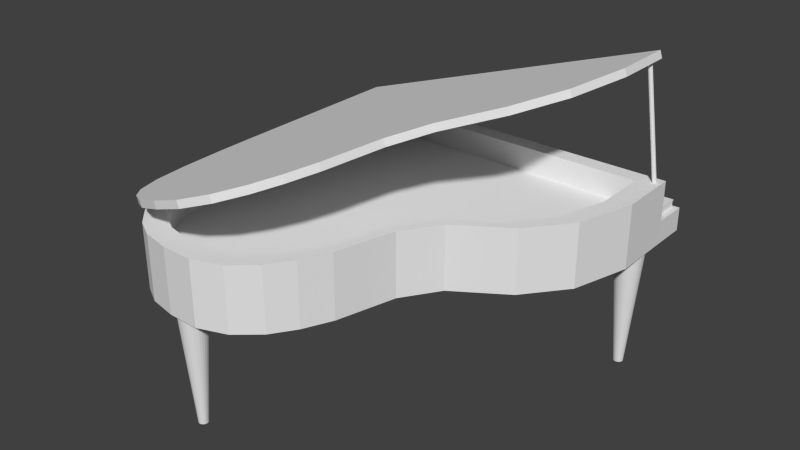 # Source: piano.blend  (saved by Blender 2.73.0; exported with 4.5.12 LTS)
import bpy
from mathutils import Matrix  # noqa: F401  (used for matrix-valued properties, if any)

bpy.ops.wm.read_factory_settings(use_empty=True)
scene = bpy.context.scene
scene.name = 'Scene'

# ---- collections
col_collection_1 = bpy.data.collections.new('Collection 1'); scene.collection.children.link(col_collection_1)

# ---- world
world_world = bpy.data.worlds.new('World'); scene.world = world_world
world_world.color = (0.05088, 0.05088, 0.05088)
world_world.use_sun_shadow = False
world_world.sun_shadow_jitter_overblur = 0.0
world_world.cycles.sampling_method = 'MANUAL'
world_world.cycles.sample_map_resolution = 256

# ---- meshes
me_cylinder = bpy.data.meshes.new('Cylinder')
me_cylinder.from_pydata([(-0.04479, 1.034, 0.2836), (-0.06085, 1.034, 0.3311), (0.1953, 1.034, 0.3647), (0.1793, 1.034, 0.4122), (0.4263, 1.034, 0.4426), (0.4102, 1.034, 0.4902), (0.6391, 1.034, 0.5145), (0.623, 1.034, 0.5621), (0.8256, 1.034, 0.5775), (0.8095, 1.034, 0.625), (1.222, 1.034, 0.7113), (1.206, 1.034, 0.7589), (1.225, 0.6204, 0.7122), (1.209, 0.6204, 0.7598), (1.119, 0.2251, 0.6765), (1.103, 0.2251, 0.7241), (0.9088, -0.05242, 0.6056), (0.8927, -0.05242, 0.6531), (0.5844, -0.2748, 0.496), (0.5684, -0.2748, 0.5436), (0.434, -0.517, 0.4453), (0.4179, -0.517, 0.4928), (0.3354, -0.9145, 0.412), (0.3193, -0.9145, 0.4595), (0.2542, -1.103, 0.3845), (0.2381, -1.103, 0.4321), (0.1553, -1.258, 0.3511), (0.1392, -1.258, 0.3987), (0.01023, -1.389, 0.3022), (-0.005827, -1.389, 0.3497), (-0.1706, -1.458, 0.2411), (-0.1866, -1.458, 0.2887), (-0.3692, -1.454, 0.174), (-0.3853, -1.454, 0.2216), (-0.5458, -1.417, 0.1144), (-0.5619, -1.417, 0.1619), (-0.6683, -1.346, 0.07303), (-0.6843, -1.346, 0.1206), (-0.7812, -1.231, 0.03491), (-0.7972, -1.231, 0.08247), (-0.8715, -1.042, 0.004413), (-0.8875, -1.042, 0.05197), (-0.9213, -0.7931, -0.01242), (-0.9374, -0.7931, 0.03515), (-0.9516, -0.4629, -0.02265), (-0.9677, -0.4629, 0.02491), (-0.9584, -0.2291, -0.02495), (-0.9745, -0.2291, 0.02261), (-0.9597, 0.01415, -0.02539), (-0.9758, 0.01415, 0.02217), (-0.9608, 0.2574, -0.02576), (-0.9769, 0.2574, 0.0218), (-0.9624, 0.4913, -0.0263), (-0.9785, 0.4913, 0.02127), (-0.9651, 1.034, -0.02721), (-0.9812, 1.034, 0.02035), (-0.9152, 1.034, -0.01034), (-0.9312, 1.034, 0.03722), (-0.7286, 1.034, 0.05265), (-0.7447, 1.034, 0.1002), (-0.5158, 1.034, 0.1245), (-0.5319, 1.034, 0.1721), (-0.2849, 1.034, 0.2025), (-0.301, 1.034, 0.25), (-1.49e-07, 1.034, -0.4695), (-1.49e-07, 1.034, -0.03961), (0.2535, 1.034, -0.4695), (0.2535, 1.034, -0.03961), (0.4972, 1.034, -0.4695), (0.4972, 1.034, -0.03961), (0.7218, 1.034, -0.4695), (0.7218, 1.034, -0.03961), (1.296, 1.034, -0.4695), (1.296, 1.034, -0.03961), (1.337, 1.034, -0.4695), (1.337, 1.034, -0.03961), (1.34, 0.6204, -0.4695), (1.34, 0.6204, -0.03961), (1.228, 0.2251, -0.4695), (1.228, 0.2251, -0.03961), (1.006, -0.05242, -0.4695), (1.006, -0.05242, -0.03961), (0.6641, -0.2748, -0.4695), (0.6641, -0.2748, -0.03961), (0.5053, -0.517, -0.4695), (0.5053, -0.517, -0.03961), (0.4013, -0.9145, -0.4695), (0.4013, -0.9145, -0.03961), (0.3156, -1.103, -0.4695), (0.3156, -1.103, -0.03961), (0.2112, -1.258, -0.4695), (0.2112, -1.258, -0.03961), (0.05807, -1.389, -0.4695), (0.05807, -1.389, -0.03961), (-0.1328, -1.458, -0.4695), (-0.1328, -1.458, -0.03961), (-0.3424, -1.454, -0.4695), (-0.3424, -1.454, -0.03961), (-0.5288, -1.417, -0.4695), (-0.5288, -1.417, -0.03961), (-0.6581, -1.346, -0.4695), (-0.6581, -1.346, -0.03961), (-0.7772, -1.231, -0.4695), (-0.7772, -1.231, -0.03961), (-0.8725, -1.042, -0.4695), (-0.8725, -1.042, -0.03961), (-0.9251, -0.7931, -0.4695), (-0.9251, -0.7931, -0.03961), (-0.9571, -0.4629, -0.4695), (-0.9571, -0.4629, -0.03961), (-0.9643, -0.2291, -0.4695), (-0.9643, -0.2291, -0.03961), (-0.9657, 0.01415, -0.4695), (-0.9657, 0.01415, -0.03961), (-0.9668, 0.2574, -0.4695), (-0.9668, 0.2574, -0.03961), (-0.9685, 0.4913, -0.4695), (-0.9685, 0.4913, -0.03961), (-0.9714, 1.034, -0.4695), (-0.9714, 1.034, -0.03961), (-0.9187, 1.034, -0.4695), (-0.9187, 1.034, -0.03961), (-0.7218, 1.034, -0.4695), (-0.7218, 1.034, -0.03961), (-0.4972, 1.034, -0.4695), (-0.4972, 1.034, -0.03961), (-0.2535, 1.034, -0.4695), (-0.2535, 1.034, -0.03961), (1.305, 0.9852, -0.1236), (1.177, 0.9852, 0.7263), (1.307, 0.9849, -0.1232), (1.18, 0.9849, 0.7267), (1.31, 0.9841, -0.1228), (1.183, 0.9841, 0.7271), (1.312, 0.9828, -0.1224), (1.185, 0.9828, 0.7274), (1.315, 0.981, -0.1221), (1.187, 0.981, 0.7278), (1.316, 0.9788, -0.1218), (1.189, 0.9788, 0.728), (1.318, 0.9764, -0.1217), (1.19, 0.9764, 0.7282), (1.318, 0.9737, -0.1215), (1.191, 0.9737, 0.7283), (1.319, 0.9709, -0.1215), (1.191, 0.9709, 0.7284), (1.318, 0.9681, -0.1215), (1.191, 0.9681, 0.7283), (1.318, 0.9655, -0.1217), (1.19, 0.9655, 0.7282), (1.316, 0.963, -0.1218), (1.189, 0.963, 0.728), (1.315, 0.9608, -0.1221), (1.187, 0.9608, 0.7278), (1.312, 0.9591, -0.1224), (1.185, 0.9591, 0.7274), (1.31, 0.9578, -0.1228), (1.183, 0.9578, 0.7271), (1.307, 0.9569, -0.1232), (1.18, 0.9569, 0.7267), (1.305, 0.9567, -0.1236), (1.177, 0.9567, 0.7263), (1.302, 0.9569, -0.124), (1.175, 0.9569, 0.7258), (1.299, 0.9578, -0.1244), (1.172, 0.9578, 0.7255), (1.297, 0.9591, -0.1248), (1.17, 0.9591, 0.7251), (1.295, 0.9608, -0.1251), (1.167, 0.9608, 0.7248), (1.293, 0.963, -0.1254), (1.166, 0.963, 0.7245), (1.292, 0.9655, -0.1255), (1.164, 0.9655, 0.7243), (1.291, 0.9681, -0.1257), (1.164, 0.9681, 0.7242), (1.29, 0.9709, -0.1257), (1.163, 0.9709, 0.7242), (1.291, 0.9737, -0.1257), (1.164, 0.9737, 0.7242), (1.292, 0.9764, -0.1255), (1.164, 0.9764, 0.7243), (1.293, 0.9788, -0.1254), (1.166, 0.9788, 0.7245), (1.295, 0.981, -0.1251), (1.167, 0.981, 0.7248), (1.297, 0.9828, -0.1248), (1.17, 0.9828, 0.7251), (1.299, 0.9841, -0.1244), (1.172, 0.9841, 0.7255), (1.302, 0.9849, -0.124), (1.175, 0.9849, 0.7258), (-1.49e-07, 1.034, -0.3103), (0.2535, 1.034, -0.3103), (0.4972, 1.034, -0.3103), (0.7218, 1.034, -0.3103), (1.296, 1.034, -0.3103), (1.337, 1.034, -0.3103), (1.34, 0.6204, -0.3103), (1.228, 0.2251, -0.3103), (1.006, -0.05242, -0.3103), (0.6641, -0.2748, -0.3103), (0.5053, -0.517, -0.3103), (0.4013, -0.9145, -0.3103), (0.3156, -1.103, -0.3103), (0.2112, -1.258, -0.3103), (0.05807, -1.389, -0.3103), (-0.1328, -1.458, -0.3103), (-0.3424, -1.454, -0.3103), (-0.5288, -1.417, -0.3103), (-0.6581, -1.346, -0.3103), (-0.7772, -1.231, -0.3103), (-0.8725, -1.042, -0.3103), (-0.9251, -0.7931, -0.3103), (-0.9571, -0.4629, -0.3103), (-0.9643, -0.2291, -0.3103), (-0.9657, 0.01415, -0.3103), (-0.9668, 0.2574, -0.3103), (-0.9685, 0.4913, -0.3103), (-0.9714, 1.034, -0.3103), (-0.9187, 1.034, -0.3103), (-0.7218, 1.034, -0.3103), (-0.4972, 1.034, -0.3103), (-0.2535, 1.034, -0.3103), (8.094e-05, 1.276, -0.4695), (0.2535, 1.276, -0.4695), (0.4973, 1.276, -0.4695), (0.7219, 1.276, -0.4695), (1.297, 1.276, -0.4695), (1.337, 1.276, -0.4695), (-0.9713, 1.276, -0.4695), (-0.9186, 1.276, -0.4695), (-0.7217, 1.276, -0.4695), (-0.4971, 1.276, -0.4695), (-0.2534, 1.276, -0.4695), (8.094e-05, 1.276, -0.3103), (0.2535, 1.276, -0.3103), (0.4973, 1.276, -0.3103), (0.7219, 1.276, -0.3103), (1.297, 1.276, -0.3103), (1.337, 1.276, -0.3103), (-0.9713, 1.276, -0.3103), (-0.9186, 1.276, -0.3103), (-0.7217, 1.276, -0.3103), (-0.4971, 1.276, -0.3103), (-0.2534, 1.276, -0.3103), (1.216, 0.9271, -1.309), (1.216, 0.9957, -0.4577), (1.222, 0.9265, -1.309), (1.236, 0.9938, -0.4577), (1.229, 0.9246, -1.309), (1.255, 0.988, -0.4577), (1.234, 0.9216, -1.309), (1.272, 0.9786, -0.4577), (1.239, 0.9175, -1.309), (1.288, 0.966, -0.4577), (1.243, 0.9126, -1.309), (1.3, 0.9507, -0.4577), (1.246, 0.9069, -1.309), (1.31, 0.9332, -0.4577), (1.248, 0.9008, -1.309), (1.315, 0.9142, -0.4577), (1.249, 0.8944, -1.309), (1.317, 0.8944, -0.4577), (1.248, 0.8881, -1.309), (1.315, 0.8747, -0.4577), (1.246, 0.8819, -1.309), (1.31, 0.8557, -0.4577), (1.243, 0.8763, -1.309), (1.3, 0.8382, -0.4577), (1.239, 0.8713, -1.309), (1.288, 0.8228, -0.4577), (1.234, 0.8673, -1.309), (1.272, 0.8102, -0.4577), (1.229, 0.8642, -1.309), (1.255, 0.8009, -0.4577), (1.222, 0.8624, -1.309), (1.236, 0.7951, -0.4577), (1.216, 0.8618, -1.309), (1.216, 0.7931, -0.4577), (1.21, 0.8624, -1.309), (1.196, 0.7951, -0.4577), (1.204, 0.8642, -1.309), (1.177, 0.8009, -0.4577), (1.198, 0.8673, -1.309), (1.16, 0.8102, -0.4577), (1.193, 0.8713, -1.309), (1.144, 0.8228, -0.4577), (1.189, 0.8763, -1.309), (1.132, 0.8382, -0.4577), (1.186, 0.8819, -1.309), (1.122, 0.8557, -0.4577), (1.184, 0.8881, -1.309), (1.117, 0.8747, -0.4577), (1.183, 0.8944, -1.309), (1.115, 0.8944, -0.4577), (1.184, 0.9008, -1.309), (1.117, 0.9142, -0.4577), (1.186, 0.9069, -1.309), (1.122, 0.9332, -0.4577), (1.189, 0.9126, -1.309), (1.132, 0.9507, -0.4577), (1.193, 0.9175, -1.309), (1.144, 0.966, -0.4577), (1.198, 0.9216, -1.309), (1.16, 0.9786, -0.4577), (1.204, 0.9246, -1.309), (1.177, 0.988, -0.4577), (1.21, 0.9265, -1.309), (1.196, 0.9938, -0.4577), (-0.8264, 0.9271, -1.309), (-0.8264, 0.9957, -0.4577), (-0.82, 0.9265, -1.309), (-0.8066, 0.9938, -0.4577), (-0.8139, 0.9246, -1.309), (-0.7876, 0.988, -0.4577), (-0.8082, 0.9216, -1.309), (-0.7701, 0.9786, -0.4577), (-0.8033, 0.9175, -1.309), (-0.7548, 0.966, -0.4577), (-0.7992, 0.9126, -1.309), (-0.7422, 0.9507, -0.4577), (-0.7962, 0.9069, -1.309), (-0.7328, 0.9332, -0.4577), (-0.7943, 0.9008, -1.309), (-0.727, 0.9142, -0.4577), (-0.7937, 0.8944, -1.309), (-0.7251, 0.8944, -0.4577), (-0.7943, 0.8881, -1.309), (-0.727, 0.8747, -0.4577), (-0.7962, 0.8819, -1.309), (-0.7328, 0.8557, -0.4577), (-0.7992, 0.8763, -1.309), (-0.7422, 0.8382, -0.4577), (-0.8033, 0.8713, -1.309), (-0.7548, 0.8228, -0.4577), (-0.8082, 0.8673, -1.309), (-0.7701, 0.8102, -0.4577), (-0.8139, 0.8642, -1.309), (-0.7876, 0.8009, -0.4577), (-0.82, 0.8624, -1.309), (-0.8066, 0.7951, -0.4577), (-0.8264, 0.8618, -1.309), (-0.8264, 0.7931, -0.4577), (-0.8327, 0.8624, -1.309), (-0.8461, 0.7951, -0.4577), (-0.8389, 0.8642, -1.309), (-0.8651, 0.8009, -0.4577), (-0.8445, 0.8673, -1.309), (-0.8826, 0.8102, -0.4577), (-0.8495, 0.8713, -1.309), (-0.898, 0.8228, -0.4577), (-0.8535, 0.8763, -1.309), (-0.9106, 0.8382, -0.4577), (-0.8566, 0.8819, -1.309), (-0.9199, 0.8557, -0.4577), (-0.8584, 0.8881, -1.309), (-0.9257, 0.8747, -0.4577), (-0.859, 0.8944, -1.309), (-0.9277, 0.8944, -0.4577), (-0.8584, 0.9008, -1.309), (-0.9257, 0.9142, -0.4577), (-0.8566, 0.9069, -1.309), (-0.9199, 0.9332, -0.4577), (-0.8535, 0.9126, -1.309), (-0.9106, 0.9507, -0.4577), (-0.8495, 0.9175, -1.309), (-0.898, 0.966, -0.4577), (-0.8445, 0.9216, -1.309), (-0.8826, 0.9786, -0.4577), (-0.8389, 0.9246, -1.309), (-0.8651, 0.988, -0.4577), (-0.8327, 0.9265, -1.309), (-0.8461, 0.9938, -0.4577), (-0.3634, -1.251, -1.309), (-0.3634, -1.183, -0.4577), (-0.357, -1.252, -1.309), (-0.3437, -1.185, -0.4577), (-0.3509, -1.254, -1.309), (-0.3247, -1.191, -0.4577), (-0.3453, -1.257, -1.309), (-0.3071, -1.2, -0.4577), (-0.3403, -1.261, -1.309), (-0.2918, -1.213, -0.4577), (-0.3363, -1.266, -1.309), (-0.2792, -1.228, -0.4577), (-0.3332, -1.272, -1.309), (-0.2698, -1.245, -0.4577), (-0.3314, -1.278, -1.309), (-0.2641, -1.264, -0.4577), (-0.3307, -1.284, -1.309), (-0.2621, -1.284, -0.4577), (-0.3314, -1.291, -1.309), (-0.2641, -1.304, -0.4577), (-0.3332, -1.297, -1.309), (-0.2698, -1.323, -0.4577), (-0.3363, -1.302, -1.309), (-0.2792, -1.34, -0.4577), (-0.3403, -1.307, -1.309), (-0.2918, -1.356, -0.4577), (-0.3453, -1.311, -1.309), (-0.3071, -1.368, -0.4577), (-0.3509, -1.314, -1.309), (-0.3247, -1.378, -0.4577), (-0.357, -1.316, -1.309), (-0.3437, -1.383, -0.4577), (-0.3634, -1.317, -1.309), (-0.3634, -1.385, -0.4577), (-0.3698, -1.316, -1.309), (-0.3832, -1.383, -0.4577), (-0.3759, -1.314, -1.309), (-0.4022, -1.378, -0.4577), (-0.3816, -1.311, -1.309), (-0.4197, -1.368, -0.4577), (-0.3865, -1.307, -1.309), (-0.435, -1.356, -0.4577), (-0.3906, -1.302, -1.309), (-0.4476, -1.34, -0.4577), (-0.3936, -1.297, -1.309), (-0.457, -1.323, -0.4577), (-0.3955, -1.291, -1.309), (-0.4628, -1.304, -0.4577), (-0.3961, -1.284, -1.309), (-0.4647, -1.284, -0.4577), (-0.3955, -1.278, -1.309), (-0.4628, -1.264, -0.4577), (-0.3936, -1.272, -1.309), (-0.457, -1.245, -0.4577), (-0.3906, -1.266, -1.309), (-0.4476, -1.228, -0.4577), (-0.3865, -1.261, -1.309), (-0.435, -1.213, -0.4577), (-0.3816, -1.257, -1.309), (-0.4197, -1.2, -0.4577), (-0.3759, -1.254, -1.309), (-0.4022, -1.191, -0.4577), (-0.3698, -1.252, -1.309), (-0.3832, -1.185, -0.4577), (-0.008265, 0.9218, -0.03961), (0.2193, 0.9218, -0.03961), (0.4381, 0.9218, -0.03961), (0.6397, 0.9218, -0.03961), (1.156, 0.9218, -0.03961), (1.192, 0.9218, -0.03961), (1.195, 0.5507, -0.03961), (1.094, 0.1958, -0.03961), (0.8953, -0.05333, -0.03961), (0.5879, -0.2529, -0.03961), (0.4454, -0.4704, -0.03961), (0.352, -0.8272, -0.03961), (0.275, -0.9968, -0.03961), (0.1813, -1.136, -0.03961), (0.04387, -1.253, -0.03961), (-0.1275, -1.315, -0.03961), (-0.3157, -1.312, -0.03961), (-0.483, -1.278, -0.03961), (-0.599, -1.214, -0.03961), (-0.706, -1.111, -0.03961), (-0.7916, -0.9414, -0.03961), (-0.8388, -0.7182, -0.03961), (-0.8675, -0.4219, -0.03961), (-0.874, -0.2119, -0.03961), (-0.8752, 0.006439, -0.03961), (-0.8762, 0.2248, -0.03961), (-0.8777, 0.4348, -0.03961), (-0.8803, 0.922, -0.03961), (-0.833, 0.9218, -0.03961), (-0.6562, 0.9218, -0.03961), (-0.4546, 0.9218, -0.03961), (-0.2358, 0.9218, -0.03961), (-0.008265, 0.9218, -0.2067), (0.2193, 0.9218, -0.2067), (0.4381, 0.9218, -0.2067), (0.6397, 0.9218, -0.2067), (1.156, 0.9218, -0.2067), (1.192, 0.9218, -0.2067), (1.195, 0.5507, -0.2067), (1.094, 0.1958, -0.2067), (0.8953, -0.05333, -0.2067), (0.5879, -0.2529, -0.2067), (0.4454, -0.4704, -0.2067), (0.352, -0.8272, -0.2067), (0.275, -0.9968, -0.2067), (0.1813, -1.136, -0.2067), (0.04387, -1.253, -0.2067), (-0.1275, -1.315, -0.2067), (-0.3157, -1.312, -0.2067), (-0.483, -1.278, -0.2067), (-0.599, -1.214, -0.2067), (-0.706, -1.111, -0.2067), (-0.7916, -0.9414, -0.2067), (-0.8388, -0.7182, -0.2067), (-0.8675, -0.4219, -0.2067), (-0.874, -0.2119, -0.2067), (-0.8752, 0.006439, -0.2067), (-0.8762, 0.2248, -0.2067), (-0.8777, 0.4348, -0.2067), (-0.8803, 0.922, -0.2067), (-0.833, 0.9218, -0.2067), (-0.6562, 0.9218, -0.2067), (-0.4546, 0.9218, -0.2067), (-0.2358, 0.9218, -0.2067), (0.4859, 1.015, -0.3183), (0.4859, 1.261, -0.3183), (0.531, 1.261, -0.3183), (0.531, 1.015, -0.3183), (0.4859, 1.015, -0.2688), (0.4859, 1.261, -0.2688), (0.531, 1.261, -0.2688), (0.531, 1.015, -0.2688), (0.4843, 1.018, -0.2697), (0.4843, 1.268, -0.2697), (0.5327, 1.268, -0.2697), (0.5327, 1.018, -0.2697), (0.4843, 1.018, -0.2634), (0.4843, 1.268, -0.2634), (0.5327, 1.268, -0.2634), (0.5327, 1.018, -0.2634), (0.5367, 1.015, -0.3183), (0.5367, 1.261, -0.3183), (0.5818, 1.261, -0.3183), (0.5818, 1.015, -0.3183), (0.5367, 1.015, -0.2688), (0.5367, 1.261, -0.2688), (0.5818, 1.261, -0.2688), (0.5818, 1.015, -0.2688), (0.535, 1.018, -0.2697), (0.535, 1.268, -0.2697), (0.5834, 1.268, -0.2697), (0.5834, 1.018, -0.2697), (0.535, 1.018, -0.2634), (0.535, 1.268, -0.2634), (0.5834, 1.268, -0.2634), (0.5834, 1.018, -0.2634), (0.5874, 1.015, -0.3183), (0.5874, 1.261, -0.3183), (0.6325, 1.261, -0.3183), (0.6325, 1.015, -0.3183), (0.5874, 1.015, -0.2688), (0.5874, 1.261, -0.2688), (0.6325, 1.261, -0.2688), (0.6325, 1.015, -0.2688), (0.5858, 1.018, -0.2697), (0.5858, 1.268, -0.2697), (0.6342, 1.268, -0.2697), (0.6342, 1.018, -0.2697), (0.5858, 1.018, -0.2634), (0.5858, 1.268, -0.2634), (0.6342, 1.268, -0.2634), (0.6342, 1.018, -0.2634), (0.6382, 1.015, -0.3183), (0.6382, 1.261, -0.3183), (0.6833, 1.261, -0.3183), (0.6833, 1.015, -0.3183), (0.6382, 1.015, -0.2688), (0.6382, 1.261, -0.2688), (0.6833, 1.261, -0.2688), (0.6833, 1.015, -0.2688), (0.6365, 1.018, -0.2697), (0.6365, 1.268, -0.2697), (0.6849, 1.268, -0.2697), (0.6849, 1.018, -0.2697), (0.6365, 1.018, -0.2634), (0.6365, 1.268, -0.2634), (0.6849, 1.268, -0.2634), (0.6849, 1.018, -0.2634), (0.689, 1.015, -0.3183), (0.689, 1.261, -0.3183), (0.7341, 1.261, -0.3183), (0.7341, 1.015, -0.3183), (0.689, 1.015, -0.2688), (0.689, 1.261, -0.2688), (0.7341, 1.261, -0.2688), (0.7341, 1.015, -0.2688), (0.6873, 1.018, -0.2697), (0.6873, 1.268, -0.2697), (0.7357, 1.268, -0.2697), (0.7357, 1.018, -0.2697), (0.6873, 1.018, -0.2634), (0.6873, 1.268, -0.2634), (0.7357, 1.268, -0.2634), (0.7357, 1.018, -0.2634), (0.7397, 1.015, -0.3183), (0.7397, 1.261, -0.3183), (0.7848, 1.261, -0.3183), (0.7848, 1.015, -0.3183), (0.7397, 1.015, -0.2688), (0.7397, 1.261, -0.2688), (0.7848, 1.261, -0.2688), (0.7848, 1.015, -0.2688), (0.7381, 1.018, -0.2697), (0.7381, 1.268, -0.2697), (0.7865, 1.268, -0.2697), (0.7865, 1.018, -0.2697), (0.7381, 1.018, -0.2634), (0.7381, 1.268, -0.2634), (0.7865, 1.268, -0.2634), (0.7865, 1.018, -0.2634), (0.7905, 1.015, -0.3183), (0.7905, 1.261, -0.3183), (0.8356, 1.261, -0.3183), (0.8356, 1.015, -0.3183), (0.7905, 1.015, -0.2688), (0.7905, 1.261, -0.2688), (0.8356, 1.261, -0.2688), (0.8356, 1.015, -0.2688), (0.7888, 1.018, -0.2697), (0.7888, 1.268, -0.2697), (0.8372, 1.268, -0.2697), (0.8372, 1.018, -0.2697), (0.7888, 1.018, -0.2634), (0.7888, 1.268, -0.2634), (0.8372, 1.268, -0.2634), (0.8372, 1.018, -0.2634), (0.8412, 1.015, -0.3183), (0.8412, 1.261, -0.3183), (0.8863, 1.261, -0.3183), (0.8863, 1.015, -0.3183), (0.8412, 1.015, -0.2688), (0.8412, 1.261, -0.2688), (0.8863, 1.261, -0.2688), (0.8863, 1.015, -0.2688), (0.8396, 1.018, -0.2697), (0.8396, 1.268, -0.2697), (0.888, 1.268, -0.2697), (0.888, 1.018, -0.2697), (0.8396, 1.018, -0.2634), (0.8396, 1.268, -0.2634), (0.888, 1.268, -0.2634), (0.888, 1.018, -0.2634), (0.8917, 1.015, -0.3183), (0.8917, 1.261, -0.3183), (0.9368, 1.261, -0.3183), (0.9368, 1.015, -0.3183), (0.8917, 1.015, -0.2688), (0.8917, 1.261, -0.2688), (0.9368, 1.261, -0.2688), (0.9368, 1.015, -0.2688), (0.8901, 1.018, -0.2697), (0.8901, 1.268, -0.2697), (0.9385, 1.268, -0.2697), (0.9385, 1.018, -0.2697), (0.8901, 1.018, -0.2634), (0.8901, 1.268, -0.2634), (0.9385, 1.268, -0.2634), (0.9385, 1.018, -0.2634), (0.9425, 1.015, -0.3183), (0.9425, 1.261, -0.3183), (0.9876, 1.261, -0.3183), (0.9876, 1.015, -0.3183), (0.9425, 1.015, -0.2688), (0.9425, 1.261, -0.2688), (0.9876, 1.261, -0.2688), (0.9876, 1.015, -0.2688), (0.9408, 1.018, -0.2697), (0.9408, 1.268, -0.2697), (0.9892, 1.268, -0.2697), (0.9892, 1.018, -0.2697), (0.9408, 1.018, -0.2634), (0.9408, 1.268, -0.2634), (0.9892, 1.268, -0.2634), (0.9892, 1.018, -0.2634), (0.9932, 1.015, -0.3183), (0.9932, 1.261, -0.3183), (1.038, 1.261, -0.3183), (1.038, 1.015, -0.3183), (0.9932, 1.015, -0.2688), (0.9932, 1.261, -0.2688), (1.038, 1.261, -0.2688), (1.038, 1.015, -0.2688), (0.9916, 1.018, -0.2697), (0.9916, 1.268, -0.2697), (1.04, 1.268, -0.2697), (1.04, 1.018, -0.2697), (0.9916, 1.018, -0.2634), (0.9916, 1.268, -0.2634), (1.04, 1.268, -0.2634), (1.04, 1.018, -0.2634), (1.044, 1.015, -0.3183), (1.044, 1.261, -0.3183), (1.089, 1.261, -0.3183), (1.089, 1.015, -0.3183), (1.044, 1.015, -0.2688), (1.044, 1.261, -0.2688), (1.089, 1.261, -0.2688), (1.089, 1.015, -0.2688), (1.042, 1.018, -0.2697), (1.042, 1.268, -0.2697), (1.091, 1.268, -0.2697), (1.091, 1.018, -0.2697), (1.042, 1.018, -0.2634), (1.042, 1.268, -0.2634), (1.091, 1.268, -0.2634), (1.091, 1.018, -0.2634), (1.095, 1.015, -0.3183), (1.095, 1.261, -0.3183), (1.14, 1.261, -0.3183), (1.14, 1.015, -0.3183), (1.095, 1.015, -0.2688), (1.095, 1.261, -0.2688), (1.14, 1.261, -0.2688), (1.14, 1.015, -0.2688), (1.093, 1.018, -0.2697), (1.093, 1.268, -0.2697), (1.142, 1.268, -0.2697), (1.142, 1.018, -0.2697), (1.093, 1.018, -0.2634), (1.093, 1.268, -0.2634), (1.142, 1.268, -0.2634), (1.142, 1.018, -0.2634), (1.146, 1.015, -0.3183), (1.146, 1.261, -0.3183), (1.191, 1.261, -0.3183), (1.191, 1.015, -0.3183), (1.146, 1.015, -0.2688), (1.146, 1.261, -0.2688), (1.191, 1.261, -0.2688), (1.191, 1.015, -0.2688), (1.144, 1.018, -0.2697), (1.144, 1.268, -0.2697), (1.192, 1.268, -0.2697), (1.192, 1.018, -0.2697), (1.144, 1.018, -0.2634), (1.144, 1.268, -0.2634), (1.192, 1.268, -0.2634), (1.192, 1.018, -0.2634), (1.196, 1.015, -0.3183), (1.196, 1.261, -0.3183), (1.241, 1.261, -0.3183), (1.241, 1.015, -0.3183), (1.196, 1.015, -0.2688), (1.196, 1.261, -0.2688), (1.241, 1.261, -0.2688), (1.241, 1.015, -0.2688), (1.195, 1.018, -0.2697), (1.195, 1.268, -0.2697), (1.243, 1.268, -0.2697), (1.243, 1.018, -0.2697), (1.195, 1.018, -0.2634), (1.195, 1.268, -0.2634), (1.243, 1.268, -0.2634), (1.243, 1.018, -0.2634), (1.247, 1.015, -0.3183), (1.247, 1.261, -0.3183), (1.292, 1.261, -0.3183), (1.292, 1.015, -0.3183), (1.247, 1.015, -0.2688), (1.247, 1.261, -0.2688), (1.292, 1.261, -0.2688), (1.292, 1.015, -0.2688), (1.245, 1.018, -0.2697), (1.245, 1.268, -0.2697), (1.294, 1.268, -0.2697), (1.294, 1.018, -0.2697), (1.245, 1.018, -0.2634), (1.245, 1.268, -0.2634), (1.294, 1.268, -0.2634), (1.294, 1.018, -0.2634), (-0.3262, 1.015, -0.3183), (-0.3262, 1.261, -0.3183), (-0.2811, 1.261, -0.3183), (-0.2811, 1.015, -0.3183), (-0.3262, 1.015, -0.2688), (-0.3262, 1.261, -0.2688), (-0.2811, 1.261, -0.2688), (-0.2811, 1.015, -0.2688), (-0.3279, 1.018, -0.2697), (-0.3279, 1.268, -0.2697), (-0.2795, 1.268, -0.2697), (-0.2795, 1.018, -0.2697), (-0.3279, 1.018, -0.2634), (-0.3279, 1.268, -0.2634), (-0.2795, 1.268, -0.2634), (-0.2795, 1.018, -0.2634), (-0.2755, 1.015, -0.3183), (-0.2755, 1.261, -0.3183), (-0.2304, 1.261, -0.3183), (-0.2304, 1.015, -0.3183), (-0.2755, 1.015, -0.2688), (-0.2755, 1.261, -0.2688), (-0.2304, 1.261, -0.2688), (-0.2304, 1.015, -0.2688), (-0.2771, 1.018, -0.2697), (-0.2771, 1.268, -0.2697), (-0.2287, 1.268, -0.2697), (-0.2287, 1.018, -0.2697), (-0.2771, 1.018, -0.2634), (-0.2771, 1.268, -0.2634), (-0.2287, 1.268, -0.2634), (-0.2287, 1.018, -0.2634), (-0.2247, 1.015, -0.3183), (-0.2247, 1.261, -0.3183), (-0.1796, 1.261, -0.3183), (-0.1796, 1.015, -0.3183), (-0.2247, 1.015, -0.2688), (-0.2247, 1.261, -0.2688), (-0.1796, 1.261, -0.2688), (-0.1796, 1.015, -0.2688), (-0.2264, 1.018, -0.2697), (-0.2264, 1.268, -0.2697), (-0.178, 1.268, -0.2697), (-0.178, 1.018, -0.2697), (-0.2264, 1.018, -0.2634), (-0.2264, 1.268, -0.2634), (-0.178, 1.268, -0.2634), (-0.178, 1.018, -0.2634), (-0.174, 1.015, -0.3183), (-0.174, 1.261, -0.3183), (-0.1289, 1.261, -0.3183), (-0.1289, 1.015, -0.3183), (-0.174, 1.015, -0.2688), (-0.174, 1.261, -0.2688), (-0.1289, 1.261, -0.2688), (-0.1289, 1.015, -0.2688), (-0.1756, 1.018, -0.2697), (-0.1756, 1.268, -0.2697), (-0.1272, 1.268, -0.2697), (-0.1272, 1.018, -0.2697), (-0.1756, 1.018, -0.2634), (-0.1756, 1.268, -0.2634), (-0.1272, 1.268, -0.2634), (-0.1272, 1.018, -0.2634), (-0.1232, 1.015, -0.3183), (-0.1232, 1.261, -0.3183), (-0.07807, 1.261, -0.3183), (-0.07807, 1.015, -0.3183), (-0.1232, 1.015, -0.2688), (-0.1232, 1.261, -0.2688), (-0.07807, 1.261, -0.2688), (-0.07807, 1.015, -0.2688), (-0.1248, 1.018, -0.2697), (-0.1248, 1.268, -0.2697), (-0.07643, 1.268, -0.2697), (-0.07643, 1.018, -0.2697), (-0.1248, 1.018, -0.2634), (-0.1248, 1.268, -0.2634), (-0.07643, 1.268, -0.2634), (-0.07643, 1.018, -0.2634), (-0.07243, 1.015, -0.3183), (-0.07243, 1.261, -0.3183), (-0.02733, 1.261, -0.3183), (-0.02733, 1.015, -0.3183), (-0.07243, 1.015, -0.2688), (-0.07243, 1.261, -0.2688), (-0.02733, 1.261, -0.2688), (-0.02733, 1.015, -0.2688), (-0.07407, 1.018, -0.2697), (-0.07407, 1.268, -0.2697), (-0.0257, 1.268, -0.2697), (-0.0257, 1.018, -0.2697), (-0.07407, 1.018, -0.2634), (-0.07407, 1.268, -0.2634), (-0.0257, 1.268, -0.2634), (-0.0257, 1.018, -0.2634), (-0.02168, 1.015, -0.3183), (-0.02168, 1.261, -0.3183), (0.02343, 1.261, -0.3183), (0.02343, 1.015, -0.3183), (-0.02168, 1.015, -0.2688), (-0.02168, 1.261, -0.2688), (0.02343, 1.261, -0.2688), (0.02343, 1.015, -0.2688), (-0.02331, 1.018, -0.2697), (-0.02331, 1.268, -0.2697), (0.02506, 1.268, -0.2697), (0.02506, 1.018, -0.2697), (-0.02331, 1.018, -0.2634), (-0.02331, 1.268, -0.2634), (0.02506, 1.268, -0.2634), (0.02506, 1.018, -0.2634), (0.02906, 1.015, -0.3183), (0.02906, 1.261, -0.3183), (0.07416, 1.261, -0.3183), (0.07416, 1.015, -0.3183), (0.02906, 1.015, -0.2688), (0.02906, 1.261, -0.2688), (0.07416, 1.261, -0.2688), (0.07416, 1.015, -0.2688), (0.02743, 1.018, -0.2697), (0.02743, 1.268, -0.2697), (0.0758, 1.268, -0.2697), (0.0758, 1.018, -0.2697), (0.02743, 1.018, -0.2634), (0.02743, 1.268, -0.2634), (0.0758, 1.268, -0.2634), (0.0758, 1.018, -0.2634), (0.07959, 1.015, -0.3183), (0.07959, 1.261, -0.3183), (0.1247, 1.261, -0.3183), (0.1247, 1.015, -0.3183), (0.07959, 1.015, -0.2688), (0.07959, 1.261, -0.2688), (0.1247, 1.261, -0.2688), (0.1247, 1.015, -0.2688), (0.07795, 1.018, -0.2697), (0.07795, 1.268, -0.2697), (0.1263, 1.268, -0.2697), (0.1263, 1.018, -0.2697), (0.07795, 1.018, -0.2634), (0.07795, 1.268, -0.2634), (0.1263, 1.268, -0.2634), (0.1263, 1.018, -0.2634), (0.1303, 1.015, -0.3183), (0.1303, 1.261, -0.3183), (0.1754, 1.261, -0.3183), (0.1754, 1.015, -0.3183), (0.1303, 1.015, -0.2688), (0.1303, 1.261, -0.2688), (0.1754, 1.261, -0.2688), (0.1754, 1.015, -0.2688), (0.1287, 1.018, -0.2697), (0.1287, 1.268, -0.2697), (0.1771, 1.268, -0.2697), (0.1771, 1.018, -0.2697), (0.1287, 1.018, -0.2634), (0.1287, 1.268, -0.2634), (0.1771, 1.268, -0.2634), (0.1771, 1.018, -0.2634), (0.1811, 1.015, -0.3183), (0.1811, 1.261, -0.3183), (0.2262, 1.261, -0.3183), (0.2262, 1.015, -0.3183), (0.1811, 1.015, -0.2688), (0.1811, 1.261, -0.2688), (0.2262, 1.261, -0.2688), (0.2262, 1.015, -0.2688), (0.1794, 1.018, -0.2697), (0.1794, 1.268, -0.2697), (0.2278, 1.268, -0.2697), (0.2278, 1.018, -0.2697), (0.1794, 1.018, -0.2634), (0.1794, 1.268, -0.2634), (0.2278, 1.268, -0.2634), (0.2278, 1.018, -0.2634), (0.2318, 1.015, -0.3183), (0.2318, 1.261, -0.3183), (0.2769, 1.261, -0.3183), (0.2769, 1.015, -0.3183), (0.2318, 1.015, -0.2688), (0.2318, 1.261, -0.2688), (0.2769, 1.261, -0.2688), (0.2769, 1.015, -0.2688), (0.2302, 1.018, -0.2697), (0.2302, 1.268, -0.2697), (0.2786, 1.268, -0.2697), (0.2786, 1.018, -0.2697), (0.2302, 1.018, -0.2634), (0.2302, 1.268, -0.2634), (0.2786, 1.268, -0.2634), (0.2786, 1.018, -0.2634), (0.2826, 1.015, -0.3183), (0.2826, 1.261, -0.3183), (0.3277, 1.261, -0.3183), (0.3277, 1.015, -0.3183), (0.2826, 1.015, -0.2688), (0.2826, 1.261, -0.2688), (0.3277, 1.261, -0.2688), (0.3277, 1.015, -0.2688), (0.281, 1.018, -0.2697), (0.281, 1.268, -0.2697), (0.3294, 1.268, -0.2697), (0.3294, 1.018, -0.2697), (0.281, 1.018, -0.2634), (0.281, 1.268, -0.2634), (0.3294, 1.268, -0.2634), (0.3294, 1.018, -0.2634), (0.3334, 1.015, -0.3183), (0.3334, 1.261, -0.3183), (0.3785, 1.261, -0.3183), (0.3785, 1.015, -0.3183), (0.3334, 1.015, -0.2688), (0.3334, 1.261, -0.2688), (0.3785, 1.261, -0.2688), (0.3785, 1.015, -0.2688), (0.3317, 1.018, -0.2697), (0.3317, 1.268, -0.2697), (0.3801, 1.268, -0.2697), (0.3801, 1.018, -0.2697), (0.3317, 1.018, -0.2634), (0.3317, 1.268, -0.2634), (0.3801, 1.268, -0.2634), (0.3801, 1.018, -0.2634), (0.3841, 1.015, -0.3183), (0.3841, 1.261, -0.3183), (0.4292, 1.261, -0.3183), (0.4292, 1.015, -0.3183), (0.3841, 1.015, -0.2688), (0.3841, 1.261, -0.2688), (0.4292, 1.261, -0.2688), (0.4292, 1.015, -0.2688), (0.3825, 1.018, -0.2697), (0.3825, 1.268, -0.2697), (0.4309, 1.268, -0.2697), (0.4309, 1.018, -0.2697), (0.3825, 1.018, -0.2634), (0.3825, 1.268, -0.2634), (0.4309, 1.268, -0.2634), (0.4309, 1.018, -0.2634), (0.4349, 1.015, -0.3183), (0.4349, 1.261, -0.3183), (0.48, 1.261, -0.3183), (0.48, 1.015, -0.3183), (0.4349, 1.015, -0.2688), (0.4349, 1.261, -0.2688), (0.48, 1.261, -0.2688), (0.48, 1.015, -0.2688), (0.4332, 1.018, -0.2697), (0.4332, 1.268, -0.2697), (0.4816, 1.268, -0.2697), (0.4816, 1.018, -0.2697), (0.4332, 1.018, -0.2634), (0.4332, 1.268, -0.2634), (0.4816, 1.268, -0.2634), (0.4816, 1.018, -0.2634), (-0.8336, 1.015, -0.3183), (-0.8336, 1.261, -0.3183), (-0.7885, 1.261, -0.3183), (-0.7885, 1.015, -0.3183), (-0.8336, 1.015, -0.2688), (-0.8336, 1.261, -0.2688), (-0.7885, 1.261, -0.2688), (-0.7885, 1.015, -0.2688), (-0.8353, 1.018, -0.2697), (-0.8353, 1.268, -0.2697), (-0.7869, 1.268, -0.2697), (-0.7869, 1.018, -0.2697), (-0.8353, 1.018, -0.2634), (-0.8353, 1.268, -0.2634), (-0.7869, 1.268, -0.2634), (-0.7869, 1.018, -0.2634), (-0.7829, 1.015, -0.3183), (-0.7829, 1.261, -0.3183), (-0.7378, 1.261, -0.3183), (-0.7378, 1.015, -0.3183), (-0.7829, 1.015, -0.2688), (-0.7829, 1.261, -0.2688), (-0.7378, 1.261, -0.2688), (-0.7378, 1.015, -0.2688), (-0.7845, 1.018, -0.2697), (-0.7845, 1.268, -0.2697), (-0.7361, 1.268, -0.2697), (-0.7361, 1.018, -0.2697), (-0.7845, 1.018, -0.2634), (-0.7845, 1.268, -0.2634), (-0.7361, 1.268, -0.2634), (-0.7361, 1.018, -0.2634), (-0.7321, 1.015, -0.3183), (-0.7321, 1.261, -0.3183), (-0.687, 1.261, -0.3183), (-0.687, 1.015, -0.3183), (-0.7321, 1.015, -0.2688), (-0.7321, 1.261, -0.2688), (-0.687, 1.261, -0.2688), (-0.687, 1.015, -0.2688), (-0.7338, 1.018, -0.2697), (-0.7338, 1.268, -0.2697), (-0.6854, 1.268, -0.2697), (-0.6854, 1.018, -0.2697), (-0.7338, 1.018, -0.2634), (-0.7338, 1.268, -0.2634), (-0.6854, 1.268, -0.2634), (-0.6854, 1.018, -0.2634), (-0.6814, 1.015, -0.3183), (-0.6814, 1.261, -0.3183), (-0.6363, 1.261, -0.3183), (-0.6363, 1.015, -0.3183), (-0.6814, 1.015, -0.2688), (-0.6814, 1.261, -0.2688), (-0.6363, 1.261, -0.2688), (-0.6363, 1.015, -0.2688), (-0.683, 1.018, -0.2697), (-0.683, 1.268, -0.2697), (-0.6347, 1.268, -0.2697), (-0.6347, 1.018, -0.2697), (-0.683, 1.018, -0.2634), (-0.683, 1.268, -0.2634), (-0.6347, 1.268, -0.2634), (-0.6347, 1.018, -0.2634), (-0.6306, 1.015, -0.3183), (-0.6306, 1.261, -0.3183), (-0.5855, 1.261, -0.3183), (-0.5855, 1.015, -0.3183), (-0.6306, 1.015, -0.2688), (-0.6306, 1.261, -0.2688), (-0.5855, 1.261, -0.2688), (-0.5855, 1.015, -0.2688), (-0.6322, 1.018, -0.2697), (-0.6322, 1.268, -0.2697), (-0.5838, 1.268, -0.2697), (-0.5838, 1.018, -0.2697), (-0.6322, 1.018, -0.2634), (-0.6322, 1.268, -0.2634), (-0.5838, 1.268, -0.2634), (-0.5838, 1.018, -0.2634), (-0.5798, 1.015, -0.3183), (-0.5798, 1.261, -0.3183), (-0.5347, 1.261, -0.3183), (-0.5347, 1.015, -0.3183), (-0.5798, 1.015, -0.2688), (-0.5798, 1.261, -0.2688), (-0.5347, 1.261, -0.2688), (-0.5347, 1.015, -0.2688), (-0.5815, 1.018, -0.2697), (-0.5815, 1.268, -0.2697), (-0.5331, 1.268, -0.2697), (-0.5331, 1.018, -0.2697), (-0.5815, 1.018, -0.2634), (-0.5815, 1.268, -0.2634), (-0.5331, 1.268, -0.2634), (-0.5331, 1.018, -0.2634), (-0.5291, 1.015, -0.3183), (-0.5291, 1.261, -0.3183), (-0.484, 1.261, -0.3183), (-0.484, 1.015, -0.3183), (-0.5291, 1.015, -0.2688), (-0.5291, 1.261, -0.2688), (-0.484, 1.261, -0.2688), (-0.484, 1.015, -0.2688), (-0.5307, 1.018, -0.2697), (-0.5307, 1.268, -0.2697), (-0.4823, 1.268, -0.2697), (-0.4823, 1.018, -0.2697), (-0.5307, 1.018, -0.2634), (-0.5307, 1.268, -0.2634), (-0.4823, 1.268, -0.2634), (-0.4823, 1.018, -0.2634), (-0.4783, 1.015, -0.3183), (-0.4783, 1.261, -0.3183), (-0.4332, 1.261, -0.3183), (-0.4332, 1.015, -0.3183), (-0.4783, 1.015, -0.2688), (-0.4783, 1.261, -0.2688), (-0.4332, 1.261, -0.2688), (-0.4332, 1.015, -0.2688), (-0.48, 1.018, -0.2697), (-0.48, 1.268, -0.2697), (-0.4316, 1.268, -0.2697), (-0.4316, 1.018, -0.2697), (-0.48, 1.018, -0.2634), (-0.48, 1.268, -0.2634), (-0.4316, 1.268, -0.2634), (-0.4316, 1.018, -0.2634), (-0.4278, 1.015, -0.3183), (-0.4278, 1.261, -0.3183), (-0.3827, 1.261, -0.3183), (-0.3827, 1.015, -0.3183), (-0.4278, 1.015, -0.2688), (-0.4278, 1.261, -0.2688), (-0.3827, 1.261, -0.2688), (-0.3827, 1.015, -0.2688), (-0.4294, 1.018, -0.2697), (-0.4294, 1.268, -0.2697), (-0.3811, 1.268, -0.2697), (-0.3811, 1.018, -0.2697), (-0.4294, 1.018, -0.2634), (-0.4294, 1.268, -0.2634), (-0.3811, 1.268, -0.2634), (-0.3811, 1.018, -0.2634), (-0.3771, 1.015, -0.3183), (-0.3771, 1.261, -0.3183), (-0.332, 1.261, -0.3183), (-0.332, 1.015, -0.3183), (-0.3771, 1.015, -0.2688), (-0.3771, 1.261, -0.2688), (-0.332, 1.261, -0.2688), (-0.332, 1.015, -0.2688), (-0.3787, 1.018, -0.2697), (-0.3787, 1.268, -0.2697), (-0.3303, 1.268, -0.2697), (-0.3303, 1.018, -0.2697), (-0.3787, 1.018, -0.2634), (-0.3787, 1.268, -0.2634), (-0.3303, 1.268, -0.2634), (-0.3303, 1.018, -0.2634), (-0.9352, 1.015, -0.3183), (-0.9352, 1.261, -0.3183), (-0.8901, 1.261, -0.3183), (-0.8901, 1.015, -0.3183), (-0.9352, 1.015, -0.2688), (-0.9352, 1.261, -0.2688), (-0.8901, 1.261, -0.2688), (-0.8901, 1.015, -0.2688), (-0.9369, 1.018, -0.2697), (-0.9369, 1.268, -0.2697), (-0.8885, 1.268, -0.2697), (-0.8885, 1.018, -0.2697), (-0.9369, 1.018, -0.2634), (-0.9369, 1.268, -0.2634), (-0.8885, 1.268, -0.2634), (-0.8885, 1.018, -0.2634), (-0.8845, 1.015, -0.3183), (-0.8845, 1.261, -0.3183), (-0.8394, 1.261, -0.3183), (-0.8394, 1.015, -0.3183), (-0.8845, 1.015, -0.2688), (-0.8845, 1.261, -0.2688), (-0.8394, 1.261, -0.2688), (-0.8394, 1.015, -0.2688), (-0.8861, 1.018, -0.2697), (-0.8861, 1.268, -0.2697), (-0.8378, 1.268, -0.2697), (-0.8378, 1.018, -0.2697), (-0.8861, 1.018, -0.2634), (-0.8861, 1.268, -0.2634), (-0.8378, 1.268, -0.2634), (-0.8378, 1.018, -0.2634), (-0.2156, 1.036, -0.2477), (-0.2156, 1.187, -0.2477), (-0.2384, 1.187, -0.2477), (-0.2384, 1.036, -0.2477), (-0.213, 1.037, -0.2854), (-0.213, 1.197, -0.2854), (-0.2411, 1.197, -0.2854), (-0.2411, 1.037, -0.2854), (-0.1668, 1.036, -0.2477), (-0.1668, 1.187, -0.2477), (-0.1896, 1.187, -0.2477), (-0.1896, 1.036, -0.2477), (-0.1641, 1.037, -0.2854), (-0.1641, 1.197, -0.2854), (-0.1922, 1.197, -0.2854), (-0.1922, 1.037, -0.2854), (-0.06488, 1.036, -0.2477), (-0.06488, 1.187, -0.2477), (-0.08769, 1.187, -0.2477), (-0.08769, 1.036, -0.2477), (-0.06221, 1.037, -0.2854), (-0.06221, 1.197, -0.2854), (-0.09036, 1.197, -0.2854), (-0.09036, 1.037, -0.2854), (-0.01247, 1.036, -0.2477), (-0.01247, 1.187, -0.2477), (-0.03528, 1.187, -0.2477), (-0.03528, 1.036, -0.2477), (-0.009802, 1.037, -0.2854), (-0.009802, 1.197, -0.2854), (-0.03795, 1.197, -0.2854), (-0.03795, 1.037, -0.2854), (0.03641, 1.036, -0.2477), (0.03641, 1.187, -0.2477), (0.01361, 1.187, -0.2477), (0.01361, 1.036, -0.2477), (0.03908, 1.037, -0.2854), (0.03908, 1.197, -0.2854), (0.01094, 1.197, -0.2854), (0.01094, 1.037, -0.2854), (0.1395, 1.036, -0.2477), (0.1395, 1.187, -0.2477), (0.1167, 1.187, -0.2477), (0.1167, 1.036, -0.2477), (0.1422, 1.037, -0.2854), (0.1422, 1.197, -0.2854), (0.114, 1.197, -0.2854), (0.114, 1.037, -0.2854), (0.1884, 1.036, -0.2477), (0.1884, 1.187, -0.2477), (0.1655, 1.187, -0.2477), (0.1655, 1.036, -0.2477), (0.191, 1.037, -0.2854), (0.191, 1.197, -0.2854), (0.1629, 1.197, -0.2854), (0.1629, 1.037, -0.2854), (0.4947, 1.036, -0.2477), (0.4947, 1.187, -0.2477), (0.4719, 1.187, -0.2477), (0.4719, 1.036, -0.2477), (0.4974, 1.037, -0.2854), (0.4974, 1.197, -0.2854), (0.4693, 1.197, -0.2854), (0.4693, 1.037, -0.2854), (0.5436, 1.036, -0.2477), (0.5436, 1.187, -0.2477), (0.5208, 1.187, -0.2477), (0.5208, 1.036, -0.2477), (0.5463, 1.037, -0.2854), (0.5463, 1.197, -0.2854), (0.5181, 1.197, -0.2854), (0.5181, 1.037, -0.2854), (0.289, 1.036, -0.2477), (0.289, 1.187, -0.2477), (0.2662, 1.187, -0.2477), (0.2662, 1.036, -0.2477), (0.2917, 1.037, -0.2854), (0.2917, 1.197, -0.2854), (0.2635, 1.197, -0.2854), (0.2635, 1.037, -0.2854), (0.3414, 1.036, -0.2477), (0.3414, 1.187, -0.2477), (0.3186, 1.187, -0.2477), (0.3186, 1.036, -0.2477), (0.3441, 1.037, -0.2854), (0.3441, 1.197, -0.2854), (0.3159, 1.197, -0.2854), (0.3159, 1.037, -0.2854), (0.3903, 1.036, -0.2477), (0.3903, 1.187, -0.2477), (0.3675, 1.187, -0.2477), (0.3675, 1.036, -0.2477), (0.393, 1.037, -0.2854), (0.393, 1.197, -0.2854), (0.3648, 1.197, -0.2854), (0.3648, 1.037, -0.2854)], [], [(0, 1, 3, 2), (2, 3, 5, 4), (4, 5, 7, 6), (6, 7, 9, 8), (8, 9, 11, 10), (10, 11, 13, 12), (12, 13, 15, 14), (14, 15, 17, 16), (16, 17, 19, 18), (18, 19, 21, 20), (20, 21, 23, 22), (22, 23, 25, 24), (24, 25, 27, 26), (26, 27, 29, 28), (28, 29, 31, 30), (30, 31, 33, 32), (32, 33, 35, 34), (34, 35, 37, 36), (36, 37, 39, 38), (38, 39, 41, 40), (40, 41, 43, 42), (42, 43, 45, 44), (44, 45, 47, 46), (46, 47, 49, 48), (48, 49, 51, 50), (50, 51, 53, 52), (52, 53, 55, 54), (54, 55, 57, 56), (56, 57, 59, 58), (58, 59, 61, 60), (3, 1, 63, 61, 59, 57, 55, 53, 51, 49, 47, 45, 43, 41, 39, 37, 35, 33, 31, 29, 27, 25, 23, 21, 19, 17, 15, 13, 11, 9, 7, 5), (62, 63, 1, 0), (60, 61, 63, 62), (0, 2, 4, 6, 8, 10, 12, 14, 16, 18, 20, 22, 24, 26, 28, 30, 32, 34, 36, 38, 40, 42, 44, 46, 48, 50, 52, 54, 56, 58, 60, 62), (192, 65, 67, 193), (193, 67, 69, 194), (194, 69, 71, 195), (195, 71, 73, 196), (196, 73, 75, 197), (197, 75, 77, 198), (198, 77, 79, 199), (199, 79, 81, 200), (200, 81, 83, 201), (201, 83, 85, 202), (202, 85, 87, 203), (203, 87, 89, 204), (204, 89, 91, 205), (205, 91, 93, 206), (206, 93, 95, 207), (207, 95, 97, 208), (208, 97, 99, 209), (209, 99, 101, 210), (210, 101, 103, 211), (211, 103, 105, 212), (212, 105, 107, 213), (213, 107, 109, 214), (214, 109, 111, 215), (215, 111, 113, 216), (216, 113, 115, 217), (217, 115, 117, 218), (218, 117, 119, 219), (219, 119, 121, 220), (220, 121, 123, 221), (221, 123, 125, 222), (121, 119, 465, 466), (223, 127, 65, 192), (222, 125, 127, 223), (64, 66, 68, 70, 72, 74, 76, 78, 80, 82, 84, 86, 88, 90, 92, 94, 96, 98, 100, 102, 104, 106, 108, 110, 112, 114, 116, 118, 120, 122, 124, 126), (128, 129, 131, 130), (130, 131, 133, 132), (132, 133, 135, 134), (134, 135, 137, 136), (136, 137, 139, 138), (138, 139, 141, 140), (140, 141, 143, 142), (142, 143, 145, 144), (144, 145, 147, 146), (146, 147, 149, 148), (148, 149, 151, 150), (150, 151, 153, 152), (152, 153, 155, 154), (154, 155, 157, 156), (156, 157, 159, 158), (158, 159, 161, 160), (160, 161, 163, 162), (162, 163, 165, 164), (164, 165, 167, 166), (166, 167, 169, 168), (168, 169, 171, 170), (170, 171, 173, 172), (172, 173, 175, 174), (174, 175, 177, 176), (176, 177, 179, 178), (178, 179, 181, 180), (180, 181, 183, 182), (182, 183, 185, 184), (184, 185, 187, 186), (186, 187, 189, 188), (131, 129, 191, 189, 187, 185, 183, 181, 179, 177, 175, 173, 171, 169, 167, 165, 163, 161, 159, 157, 155, 153, 151, 149, 147, 145, 143, 141, 139, 137, 135, 133), (190, 191, 129, 128), (188, 189, 191, 190), (128, 130, 132, 134, 136, 138, 140, 142, 144, 146, 148, 150, 152, 154, 156, 158, 160, 162, 164, 166, 168, 170, 172, 174, 176, 178, 180, 182, 184, 186, 188, 190), (196, 197, 240, 239), (124, 122, 232, 233), (66, 64, 224, 225), (194, 195, 238, 237), (74, 72, 228, 229), (116, 218, 219, 118), (114, 217, 218, 116), (112, 216, 217, 114), (110, 215, 216, 112), (108, 214, 215, 110), (106, 213, 214, 108), (104, 212, 213, 106), (102, 211, 212, 104), (100, 210, 211, 102), (98, 209, 210, 100), (96, 208, 209, 98), (94, 207, 208, 96), (92, 206, 207, 94), (90, 205, 206, 92), (88, 204, 205, 90), (86, 203, 204, 88), (84, 202, 203, 86), (82, 201, 202, 84), (80, 200, 201, 82), (78, 199, 200, 80), (76, 198, 199, 78), (74, 197, 198, 76), (192, 193, 236, 235), (222, 223, 245, 244), (118, 219, 241, 230), (197, 74, 229, 240), (68, 66, 225, 226), (233, 244, 245, 234), (234, 245, 235, 224), (232, 243, 244, 233), (231, 242, 243, 232), (230, 241, 242, 231), (228, 239, 240, 229), (227, 238, 239, 228), (226, 237, 238, 227), (225, 236, 237, 226), (224, 235, 236, 225), (70, 68, 226, 227), (220, 221, 243, 242), (120, 118, 230, 231), (223, 192, 235, 245), (126, 124, 233, 234), (193, 194, 237, 236), (195, 196, 239, 238), (72, 70, 227, 228), (219, 220, 242, 241), (122, 120, 231, 232), (64, 126, 234, 224), (221, 222, 244, 243), (246, 247, 249, 248), (248, 249, 251, 250), (250, 251, 253, 252), (252, 253, 255, 254), (254, 255, 257, 256), (256, 257, 259, 258), (258, 259, 261, 260), (260, 261, 263, 262), (262, 263, 265, 264), (264, 265, 267, 266), (266, 267, 269, 268), (268, 269, 271, 270), (270, 271, 273, 272), (272, 273, 275, 274), (274, 275, 277, 276), (276, 277, 279, 278), (278, 279, 281, 280), (280, 281, 283, 282), (282, 283, 285, 284), (284, 285, 287, 286), (286, 287, 289, 288), (288, 289, 291, 290), (290, 291, 293, 292), (292, 293, 295, 294), (294, 295, 297, 296), (296, 297, 299, 298), (298, 299, 301, 300), (300, 301, 303, 302), (302, 303, 305, 304), (304, 305, 307, 306), (249, 247, 309, 307, 305, 303, 301, 299, 297, 295, 293, 291, 289, 287, 285, 283, 281, 279, 277, 275, 273, 271, 269, 267, 265, 263, 261, 259, 257, 255, 253, 251), (308, 309, 247, 246), (306, 307, 309, 308), (246, 248, 250, 252, 254, 256, 258, 260, 262, 264, 266, 268, 270, 272, 274, 276, 278, 280, 282, 284, 286, 288, 290, 292, 294, 296, 298, 300, 302, 304, 306, 308), (310, 311, 313, 312), (312, 313, 315, 314), (314, 315, 317, 316), (316, 317, 319, 318), (318, 319, 321, 320), (320, 321, 323, 322), (322, 323, 325, 324), (324, 325, 327, 326), (326, 327, 329, 328), (328, 329, 331, 330), (330, 331, 333, 332), (332, 333, 335, 334), (334, 335, 337, 336), (336, 337, 339, 338), (338, 339, 341, 340), (340, 341, 343, 342), (342, 343, 345, 344), (344, 345, 347, 346), (346, 347, 349, 348), (348, 349, 351, 350), (350, 351, 353, 352), (352, 353, 355, 354), (354, 355, 357, 356), (356, 357, 359, 358), (358, 359, 361, 360), (360, 361, 363, 362), (362, 363, 365, 364), (364, 365, 367, 366), (366, 367, 369, 368), (368, 369, 371, 370), (313, 311, 373, 371, 369, 367, 365, 363, 361, 359, 357, 355, 353, 351, 349, 347, 345, 343, 341, 339, 337, 335, 333, 331, 329, 327, 325, 323, 321, 319, 317, 315), (372, 373, 311, 310), (370, 371, 373, 372), (310, 312, 314, 316, 318, 320, 322, 324, 326, 328, 330, 332, 334, 336, 338, 340, 342, 344, 346, 348, 350, 352, 354, 356, 358, 360, 362, 364, 366, 368, 370, 372), (374, 375, 377, 376), (376, 377, 379, 378), (378, 379, 381, 380), (380, 381, 383, 382), (382, 383, 385, 384), (384, 385, 387, 386), (386, 387, 389, 388), (388, 389, 391, 390), (390, 391, 393, 392), (392, 393, 395, 394), (394, 395, 397, 396), (396, 397, 399, 398), (398, 399, 401, 400), (400, 401, 403, 402), (402, 403, 405, 404), (404, 405, 407, 406), (406, 407, 409, 408), (408, 409, 411, 410), (410, 411, 413, 412), (412, 413, 415, 414), (414, 415, 417, 416), (416, 417, 419, 418), (418, 419, 421, 420), (420, 421, 423, 422), (422, 423, 425, 424), (424, 425, 427, 426), (426, 427, 429, 428), (428, 429, 431, 430), (430, 431, 433, 432), (432, 433, 435, 434), (377, 375, 437, 435, 433, 431, 429, 427, 425, 423, 421, 419, 417, 415, 413, 411, 409, 407, 405, 403, 401, 399, 397, 395, 393, 391, 389, 387, 385, 383, 381, 379), (436, 437, 375, 374), (434, 435, 437, 436), (374, 376, 378, 380, 382, 384, 386, 388, 390, 392, 394, 396, 398, 400, 402, 404, 406, 408, 410, 412, 414, 416, 418, 420, 422, 424, 426, 428, 430, 432, 434, 436), (462, 461, 493, 494), (99, 97, 454, 455), (77, 75, 443, 444), (127, 125, 468, 469), (105, 103, 457, 458), (83, 81, 446, 447), (111, 109, 460, 461), (89, 87, 449, 450), (117, 115, 463, 464), (73, 71, 441, 442), (95, 93, 452, 453), (123, 121, 466, 467), (101, 99, 455, 456), (79, 77, 444, 445), (65, 127, 469, 438), (107, 105, 458, 459), (85, 83, 447, 448), (113, 111, 461, 462), (69, 67, 439, 440), (91, 89, 450, 451), (119, 117, 464, 465), (75, 73, 442, 443), (97, 95, 453, 454), (125, 123, 467, 468), (103, 101, 456, 457), (67, 65, 438, 439), (81, 79, 445, 446), (109, 107, 459, 460), (87, 85, 448, 449), (115, 113, 462, 463), (71, 69, 440, 441), (93, 91, 451, 452), (471, 470, 501, 500, 499, 498, 497, 496, 495, 494, 493, 492, 491, 490, 489, 488, 487, 486, 485, 484, 483, 482, 481, 480, 479, 478, 477, 476, 475, 474, 473, 472), (440, 439, 471, 472), (451, 450, 482, 483), (460, 459, 491, 492), (449, 448, 480, 481), (469, 468, 500, 501), (458, 457, 489, 490), (447, 446, 478, 479), (467, 466, 498, 499), (456, 455, 487, 488), (445, 444, 476, 477), (465, 464, 496, 497), (443, 442, 474, 475), (454, 453, 485, 486), (463, 462, 494, 495), (441, 440, 472, 473), (452, 451, 483, 484), (461, 460, 492, 493), (439, 438, 470, 471), (450, 449, 481, 482), (438, 469, 501, 470), (459, 458, 490, 491), (448, 447, 479, 480), (468, 467, 499, 500), (457, 456, 488, 489), (446, 445, 477, 478), (466, 465, 497, 498), (455, 454, 486, 487), (444, 443, 475, 476), (464, 463, 495, 496), (442, 441, 473, 474), (453, 452, 484, 485), (506, 507, 503, 502), (507, 508, 504, 503), (508, 509, 505, 504), (509, 506, 502, 505), (502, 503, 504, 505), (509, 508, 507, 506), (514, 515, 511, 510), (515, 516, 512, 511), (516, 517, 513, 512), (517, 514, 510, 513), (510, 511, 512, 513), (517, 516, 515, 514), (522, 523, 519, 518), (523, 524, 520, 519), (524, 525, 521, 520), (525, 522, 518, 521), (518, 519, 520, 521), (525, 524, 523, 522), (530, 531, 527, 526), (531, 532, 528, 527), (532, 533, 529, 528), (533, 530, 526, 529), (526, 527, 528, 529), (533, 532, 531, 530), (538, 539, 535, 534), (539, 540, 536, 535), (540, 541, 537, 536), (541, 538, 534, 537), (534, 535, 536, 537), (541, 540, 539, 538), (546, 547, 543, 542), (547, 548, 544, 543), (548, 549, 545, 544), (549, 546, 542, 545), (542, 543, 544, 545), (549, 548, 547, 546), (554, 555, 551, 550), (555, 556, 552, 551), (556, 557, 553, 552), (557, 554, 550, 553), (550, 551, 552, 553), (557, 556, 555, 554), (562, 563, 559, 558), (563, 564, 560, 559), (564, 565, 561, 560), (565, 562, 558, 561), (558, 559, 560, 561), (565, 564, 563, 562), (570, 571, 567, 566), (571, 572, 568, 567), (572, 573, 569, 568), (573, 570, 566, 569), (566, 567, 568, 569), (573, 572, 571, 570), (578, 579, 575, 574), (579, 580, 576, 575), (580, 581, 577, 576), (581, 578, 574, 577), (574, 575, 576, 577), (581, 580, 579, 578), (586, 587, 583, 582), (587, 588, 584, 583), (588, 589, 585, 584), (589, 586, 582, 585), (582, 583, 584, 585), (589, 588, 587, 586), (594, 595, 591, 590), (595, 596, 592, 591), (596, 597, 593, 592), (597, 594, 590, 593), (590, 591, 592, 593), (597, 596, 595, 594), (602, 603, 599, 598), (603, 604, 600, 599), (604, 605, 601, 600), (605, 602, 598, 601), (598, 599, 600, 601), (605, 604, 603, 602), (610, 611, 607, 606), (611, 612, 608, 607), (612, 613, 609, 608), (613, 610, 606, 609), (606, 607, 608, 609), (613, 612, 611, 610), (618, 619, 615, 614), (619, 620, 616, 615), (620, 621, 617, 616), (621, 618, 614, 617), (614, 615, 616, 617), (621, 620, 619, 618), (626, 627, 623, 622), (627, 628, 624, 623), (628, 629, 625, 624), (629, 626, 622, 625), (622, 623, 624, 625), (629, 628, 627, 626), (634, 635, 631, 630), (635, 636, 632, 631), (636, 637, 633, 632), (637, 634, 630, 633), (630, 631, 632, 633), (637, 636, 635, 634), (642, 643, 639, 638), (643, 644, 640, 639), (644, 645, 641, 640), (645, 642, 638, 641), (638, 639, 640, 641), (645, 644, 643, 642), (650, 651, 647, 646), (651, 652, 648, 647), (652, 653, 649, 648), (653, 650, 646, 649), (646, 647, 648, 649), (653, 652, 651, 650), (658, 659, 655, 654), (659, 660, 656, 655), (660, 661, 657, 656), (661, 658, 654, 657), (654, 655, 656, 657), (661, 660, 659, 658), (666, 667, 663, 662), (667, 668, 664, 663), (668, 669, 665, 664), (669, 666, 662, 665), (662, 663, 664, 665), (669, 668, 667, 666), (674, 675, 671, 670), (675, 676, 672, 671), (676, 677, 673, 672), (677, 674, 670, 673), (670, 671, 672, 673), (677, 676, 675, 674), (682, 683, 679, 678), (683, 684, 680, 679), (684, 685, 681, 680), (685, 682, 678, 681), (678, 679, 680, 681), (685, 684, 683, 682), (690, 691, 687, 686), (691, 692, 688, 687), (692, 693, 689, 688), (693, 690, 686, 689), (686, 687, 688, 689), (693, 692, 691, 690), (698, 699, 695, 694), (699, 700, 696, 695), (700, 701, 697, 696), (701, 698, 694, 697), (694, 695, 696, 697), (701, 700, 699, 698), (706, 707, 703, 702), (707, 708, 704, 703), (708, 709, 705, 704), (709, 706, 702, 705), (702, 703, 704, 705), (709, 708, 707, 706), (714, 715, 711, 710), (715, 716, 712, 711), (716, 717, 713, 712), (717, 714, 710, 713), (710, 711, 712, 713), (717, 716, 715, 714), (722, 723, 719, 718), (723, 724, 720, 719), (724, 725, 721, 720), (725, 722, 718, 721), (718, 719, 720, 721), (725, 724, 723, 722), (730, 731, 727, 726), (731, 732, 728, 727), (732, 733, 729, 728), (733, 730, 726, 729), (726, 727, 728, 729), (733, 732, 731, 730), (738, 739, 735, 734), (739, 740, 736, 735), (740, 741, 737, 736), (741, 738, 734, 737), (734, 735, 736, 737), (741, 740, 739, 738), (746, 747, 743, 742), (747, 748, 744, 743), (748, 749, 745, 744), (749, 746, 742, 745), (742, 743, 744, 745), (749, 748, 747, 746), (754, 755, 751, 750), (755, 756, 752, 751), (756, 757, 753, 752), (757, 754, 750, 753), (750, 751, 752, 753), (757, 756, 755, 754), (762, 763, 759, 758), (763, 764, 760, 759), (764, 765, 761, 760), (765, 762, 758, 761), (758, 759, 760, 761), (765, 764, 763, 762), (770, 771, 767, 766), (771, 772, 768, 767), (772, 773, 769, 768), (773, 770, 766, 769), (766, 767, 768, 769), (773, 772, 771, 770), (778, 779, 775, 774), (779, 780, 776, 775), (780, 781, 777, 776), (781, 778, 774, 777), (774, 775, 776, 777), (781, 780, 779, 778), (786, 787, 783, 782), (787, 788, 784, 783), (788, 789, 785, 784), (789, 786, 782, 785), (782, 783, 784, 785), (789, 788, 787, 786), (794, 795, 791, 790), (795, 796, 792, 791), (796, 797, 793, 792), (797, 794, 790, 793), (790, 791, 792, 793), (797, 796, 795, 794), (802, 803, 799, 798), (803, 804, 800, 799), (804, 805, 801, 800), (805, 802, 798, 801), (798, 799, 800, 801), (805, 804, 803, 802), (810, 811, 807, 806), (811, 812, 808, 807), (812, 813, 809, 808), (813, 810, 806, 809), (806, 807, 808, 809), (813, 812, 811, 810), (818, 819, 815, 814), (819, 820, 816, 815), (820, 821, 817, 816), (821, 818, 814, 817), (814, 815, 816, 817), (821, 820, 819, 818), (826, 827, 823, 822), (827, 828, 824, 823), (828, 829, 825, 824), (829, 826, 822, 825), (822, 823, 824, 825), (829, 828, 827, 826), (834, 835, 831, 830), (835, 836, 832, 831), (836, 837, 833, 832), (837, 834, 830, 833), (830, 831, 832, 833), (837, 836, 835, 834), (842, 843, 839, 838), (843, 844, 840, 839), (844, 845, 841, 840), (845, 842, 838, 841), (838, 839, 840, 841), (845, 844, 843, 842), (850, 851, 847, 846), (851, 852, 848, 847), (852, 853, 849, 848), (853, 850, 846, 849), (846, 847, 848, 849), (853, 852, 851, 850), (858, 859, 855, 854), (859, 860, 856, 855), (860, 861, 857, 856), (861, 858, 854, 857), (854, 855, 856, 857), (861, 860, 859, 858), (866, 867, 863, 862), (867, 868, 864, 863), (868, 869, 865, 864), (869, 866, 862, 865), (862, 863, 864, 865), (869, 868, 867, 866), (874, 875, 871, 870), (875, 876, 872, 871), (876, 877, 873, 872), (877, 874, 870, 873), (870, 871, 872, 873), (877, 876, 875, 874), (882, 883, 879, 878), (883, 884, 880, 879), (884, 885, 881, 880), (885, 882, 878, 881), (878, 879, 880, 881), (885, 884, 883, 882), (890, 891, 887, 886), (891, 892, 888, 887), (892, 893, 889, 888), (893, 890, 886, 889), (886, 887, 888, 889), (893, 892, 891, 890), (898, 899, 895, 894), (899, 900, 896, 895), (900, 901, 897, 896), (901, 898, 894, 897), (894, 895, 896, 897), (901, 900, 899, 898), (906, 907, 903, 902), (907, 908, 904, 903), (908, 909, 905, 904), (909, 906, 902, 905), (902, 903, 904, 905), (909, 908, 907, 906), (914, 915, 911, 910), (915, 916, 912, 911), (916, 917, 913, 912), (917, 914, 910, 913), (910, 911, 912, 913), (917, 916, 915, 914), (922, 923, 919, 918), (923, 924, 920, 919), (924, 925, 921, 920), (925, 922, 918, 921), (918, 919, 920, 921), (925, 924, 923, 922), (930, 931, 927, 926), (931, 932, 928, 927), (932, 933, 929, 928), (933, 930, 926, 929), (926, 927, 928, 929), (933, 932, 931, 930), (938, 939, 935, 934), (939, 940, 936, 935), (940, 941, 937, 936), (941, 938, 934, 937), (934, 935, 936, 937), (941, 940, 939, 938), (946, 947, 943, 942), (947, 948, 944, 943), (948, 949, 945, 944), (949, 946, 942, 945), (942, 943, 944, 945), (949, 948, 947, 946), (954, 955, 951, 950), (955, 956, 952, 951), (956, 957, 953, 952), (957, 954, 950, 953), (950, 951, 952, 953), (957, 956, 955, 954), (962, 963, 959, 958), (963, 964, 960, 959), (964, 965, 961, 960), (965, 962, 958, 961), (958, 959, 960, 961), (965, 964, 963, 962), (970, 971, 967, 966), (971, 972, 968, 967), (972, 973, 969, 968), (973, 970, 966, 969), (966, 967, 968, 969), (973, 972, 971, 970), (978, 979, 975, 974), (979, 980, 976, 975), (980, 981, 977, 976), (981, 978, 974, 977), (974, 975, 976, 977), (981, 980, 979, 978), (986, 987, 983, 982), (987, 988, 984, 983), (988, 989, 985, 984), (989, 986, 982, 985), (982, 983, 984, 985), (989, 988, 987, 986), (994, 995, 991, 990), (995, 996, 992, 991), (996, 997, 993, 992), (997, 994, 990, 993), (990, 991, 992, 993), (997, 996, 995, 994), (1002, 1003, 999, 998), (1003, 1004, 1000, 999), (1004, 1005, 1001, 1000), (1005, 1002, 998, 1001), (998, 999, 1000, 1001), (1005, 1004, 1003, 1002), (1010, 1011, 1007, 1006), (1011, 1012, 1008, 1007), (1012, 1013, 1009, 1008), (1013, 1010, 1006, 1009), (1006, 1007, 1008, 1009), (1013, 1012, 1011, 1010), (1018, 1019, 1015, 1014), (1019, 1020, 1016, 1015), (1020, 1021, 1017, 1016), (1021, 1018, 1014, 1017), (1014, 1015, 1016, 1017), (1021, 1020, 1019, 1018), (1026, 1027, 1023, 1022), (1027, 1028, 1024, 1023), (1028, 1029, 1025, 1024), (1029, 1026, 1022, 1025), (1022, 1023, 1024, 1025), (1029, 1028, 1027, 1026), (1034, 1035, 1031, 1030), (1035, 1036, 1032, 1031), (1036, 1037, 1033, 1032), (1037, 1034, 1030, 1033), (1030, 1031, 1032, 1033), (1037, 1036, 1035, 1034), (1042, 1043, 1039, 1038), (1043, 1044, 1040, 1039), (1044, 1045, 1041, 1040), (1045, 1042, 1038, 1041), (1038, 1039, 1040, 1041), (1045, 1044, 1043, 1042), (1050, 1051, 1047, 1046), (1051, 1052, 1048, 1047), (1052, 1053, 1049, 1048), (1053, 1050, 1046, 1049), (1046, 1047, 1048, 1049), (1053, 1052, 1051, 1050), (1058, 1059, 1055, 1054), (1059, 1060, 1056, 1055), (1060, 1061, 1057, 1056), (1061, 1058, 1054, 1057), (1054, 1055, 1056, 1057), (1061, 1060, 1059, 1058), (1066, 1067, 1063, 1062), (1067, 1068, 1064, 1063), (1068, 1069, 1065, 1064), (1069, 1066, 1062, 1065), (1062, 1063, 1064, 1065), (1069, 1068, 1067, 1066), (1074, 1075, 1071, 1070), (1075, 1076, 1072, 1071), (1076, 1077, 1073, 1072), (1077, 1074, 1070, 1073), (1070, 1071, 1072, 1073), (1077, 1076, 1075, 1074), (1082, 1083, 1079, 1078), (1083, 1084, 1080, 1079), (1084, 1085, 1081, 1080), (1085, 1082, 1078, 1081), (1078, 1079, 1080, 1081), (1085, 1084, 1083, 1082), (1090, 1091, 1087, 1086), (1091, 1092, 1088, 1087), (1092, 1093, 1089, 1088), (1093, 1090, 1086, 1089), (1086, 1087, 1088, 1089), (1093, 1092, 1091, 1090), (1098, 1099, 1095, 1094), (1099, 1100, 1096, 1095), (1100, 1101, 1097, 1096), (1101, 1098, 1094, 1097), (1094, 1095, 1096, 1097), (1101, 1100, 1099, 1098), (1106, 1107, 1103, 1102), (1107, 1108, 1104, 1103), (1108, 1109, 1105, 1104), (1109, 1106, 1102, 1105), (1102, 1103, 1104, 1105), (1109, 1108, 1107, 1106), (1114, 1115, 1111, 1110), (1115, 1116, 1112, 1111), (1116, 1117, 1113, 1112), (1117, 1114, 1110, 1113), (1110, 1111, 1112, 1113), (1117, 1116, 1115, 1114), (1122, 1123, 1119, 1118), (1123, 1124, 1120, 1119), (1124, 1125, 1121, 1120), (1125, 1122, 1118, 1121), (1118, 1119, 1120, 1121), (1125, 1124, 1123, 1122), (1130, 1131, 1127, 1126), (1131, 1132, 1128, 1127), (1132, 1133, 1129, 1128), (1133, 1130, 1126, 1129), (1126, 1127, 1128, 1129), (1133, 1132, 1131, 1130), (1138, 1139, 1135, 1134), (1139, 1140, 1136, 1135), (1140, 1141, 1137, 1136), (1141, 1138, 1134, 1137), (1134, 1135, 1136, 1137), (1141, 1140, 1139, 1138), (1146, 1147, 1143, 1142), (1147, 1148, 1144, 1143), (1148, 1149, 1145, 1144), (1149, 1146, 1142, 1145), (1142, 1143, 1144, 1145), (1149, 1148, 1147, 1146), (1154, 1155, 1151, 1150), (1155, 1156, 1152, 1151), (1156, 1157, 1153, 1152), (1157, 1154, 1150, 1153), (1150, 1151, 1152, 1153), (1157, 1156, 1155, 1154), (1162, 1163, 1159, 1158), (1163, 1164, 1160, 1159), (1164, 1165, 1161, 1160), (1165, 1162, 1158, 1161), (1158, 1159, 1160, 1161), (1165, 1164, 1163, 1162), (1170, 1171, 1167, 1166), (1171, 1172, 1168, 1167), (1172, 1173, 1169, 1168), (1173, 1170, 1166, 1169), (1166, 1167, 1168, 1169), (1173, 1172, 1171, 1170), (1178, 1179, 1175, 1174), (1179, 1180, 1176, 1175), (1180, 1181, 1177, 1176), (1181, 1178, 1174, 1177), (1174, 1175, 1176, 1177), (1181, 1180, 1179, 1178), (1186, 1187, 1183, 1182), (1187, 1188, 1184, 1183), (1188, 1189, 1185, 1184), (1189, 1186, 1182, 1185), (1182, 1183, 1184, 1185), (1189, 1188, 1187, 1186), (1194, 1195, 1191, 1190), (1195, 1196, 1192, 1191), (1196, 1197, 1193, 1192), (1197, 1194, 1190, 1193), (1190, 1191, 1192, 1193), (1197, 1196, 1195, 1194), (1202, 1203, 1199, 1198), (1203, 1204, 1200, 1199), (1204, 1205, 1201, 1200), (1205, 1202, 1198, 1201), (1198, 1199, 1200, 1201), (1205, 1204, 1203, 1202), (1206, 1207, 1208, 1209), (1213, 1212, 1211, 1210), (1206, 1209, 1213, 1210), (1207, 1206, 1210, 1211), (1208, 1207, 1211, 1212), (1209, 1208, 1212, 1213), (1214, 1215, 1216, 1217), (1221, 1220, 1219, 1218), (1214, 1217, 1221, 1218), (1215, 1214, 1218, 1219), (1216, 1215, 1219, 1220), (1217, 1216, 1220, 1221), (1222, 1223, 1224, 1225), (1229, 1228, 1227, 1226), (1222, 1225, 1229, 1226), (1223, 1222, 1226, 1227), (1224, 1223, 1227, 1228), (1225, 1224, 1228, 1229), (1230, 1231, 1232, 1233), (1237, 1236, 1235, 1234), (1230, 1233, 1237, 1234), (1231, 1230, 1234, 1235), (1232, 1231, 1235, 1236), (1233, 1232, 1236, 1237), (1238, 1239, 1240, 1241), (1245, 1244, 1243, 1242), (1238, 1241, 1245, 1242), (1239, 1238, 1242, 1243), (1240, 1239, 1243, 1244), (1241, 1240, 1244, 1245), (1246, 1247, 1248, 1249), (1253, 1252, 1251, 1250), (1246, 1249, 1253, 1250), (1247, 1246, 1250, 1251), (1248, 1247, 1251, 1252), (1249, 1248, 1252, 1253), (1254, 1255, 1256, 1257), (1261, 1260, 1259, 1258), (1254, 1257, 1261, 1258), (1255, 1254, 1258, 1259), (1256, 1255, 1259, 1260), (1257, 1256, 1260, 1261), (1262, 1263, 1264, 1265), (1269, 1268, 1267, 1266), (1262, 1265, 1269, 1266), (1263, 1262, 1266, 1267), (1264, 1263, 1267, 1268), (1265, 1264, 1268, 1269), (1270, 1271, 1272, 1273), (1277, 1276, 1275, 1274), (1270, 1273, 1277, 1274), (1271, 1270, 1274, 1275), (1272, 1271, 1275, 1276), (1273, 1272, 1276, 1277), (1278, 1279, 1280, 1281), (1285, 1284, 1283, 1282), (1278, 1281, 1285, 1282), (1279, 1278, 1282, 1283), (1280, 1279, 1283, 1284), (1281, 1280, 1284, 1285), (1286, 1287, 1288, 1289), (1293, 1292, 1291, 1290), (1286, 1289, 1293, 1290), (1287, 1286, 1290, 1291), (1288, 1287, 1291, 1292), (1289, 1288, 1292, 1293), (1294, 1295, 1296, 1297), (1301, 1300, 1299, 1298), (1294, 1297, 1301, 1298), (1295, 1294, 1298, 1299), (1296, 1295, 1299, 1300), (1297, 1296, 1300, 1301)])
me_cylinder.use_remesh_preserve_volume = False
me_cylinder.use_remesh_preserve_attributes = False
me_cylinder.use_mirror_vertex_groups = False
me_cylinder.update()

# ---- objects
ob_cylinder = bpy.data.objects.new('Cylinder', me_cylinder)

# ---- transforms, parenting, visibility, modifiers, constraints
ob_cylinder.location = (0.0, 0.0, 0.0)
ob_cylinder.lineart.crease_threshold = 0.0

# ---- collection membership
col_collection_1.objects.link(ob_cylinder)

# ---- scene / render settings (as saved in the file)
scene.frame_start = 1; scene.frame_end = 250; scene.frame_set(1)
scene.render.engine = 'BLENDER_EEVEE_NEXT'
scene.render.resolution_percentage = 50
scene.render.dither_intensity = 0.0
scene.cycles.use_denoising = False
scene.cycles.samples = 10
scene.cycles.sampling_pattern = 'TABULATED_SOBOL'
scene.cycles.light_sampling_threshold = 0.0
scene.cycles.use_adaptive_sampling = False
scene.cycles.use_light_tree = False
scene.cycles.blur_glossy = 0.0
scene.cycles.pixel_filter_type = 'GAUSSIAN'
scene.cycles.sample_clamp_indirect = 0.0
scene.view_settings.view_transform = 'Standard'
bpy.context.view_layer.update()

# ---- added for rendering (the .blend has no active camera and no usable light): camera, sun
cam_auto = bpy.data.cameras.new('AutoCamera')
cam_auto.lens = 50.0
cam_auto.sensor_width = 36.0
cam_auto.clip_end = 1000.0
ob_auto_camera = bpy.data.objects.new('AutoCamera', cam_auto)
scene.collection.objects.link(ob_auto_camera)
ob_auto_camera.location = (4.01034, -4.68831, 2.79001)
ob_auto_camera.rotation_euler = (1.09748, -7.21219e-08, 0.694738)
scene.camera = ob_auto_camera
light_auto_sun = bpy.data.lights.new('AutoSun', 'SUN')
light_auto_sun.energy = 3.0
light_auto_sun.angle = 0.0523599
ob_auto_sun = bpy.data.objects.new('AutoSun', light_auto_sun)
scene.collection.objects.link(ob_auto_sun)
ob_auto_sun.rotation_euler = (0.872665, 0.174533, 0.523599)
bpy.context.view_layer.update()
